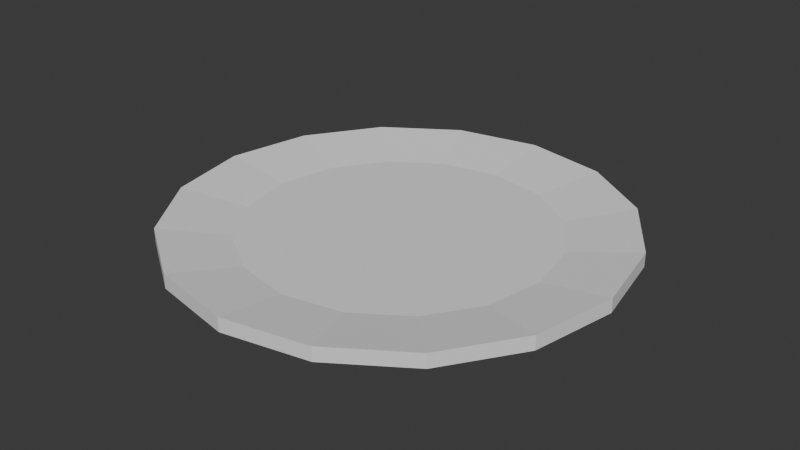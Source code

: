 # Source: teller.blend  (saved by Blender 4.1.24; exported with 4.5.12 LTS)
import bpy
from mathutils import Matrix  # noqa: F401  (used for matrix-valued properties, if any)

bpy.ops.wm.read_factory_settings(use_empty=True)
scene = bpy.context.scene
scene.name = 'Scene'

# ---- collections
col_collection = bpy.data.collections.new('Collection'); scene.collection.children.link(col_collection)

# ---- world
world_world = bpy.data.worlds.new('World'); scene.world = world_world
world_world.use_nodes = True; world_world.node_tree.nodes.clear()
_N = world_world.node_tree.nodes; _L = world_world.node_tree.links
n0 = _N.new('ShaderNodeOutputWorld'); n0.name = 'World Output'; n0.location = (300, 300)
n1 = _N.new('ShaderNodeBackground'); n1.name = 'Background'; n1.location = (10, 300)
n1.inputs[0].default_value = (0.05088, 0.05088, 0.05088, 1.0)
_L.new(n1.outputs[0], n0.inputs[0])
n0.is_active_output = True
world_world.color = (0.05088, 0.05088, 0.05088)
world_world.use_sun_shadow = False
world_world.sun_shadow_jitter_overblur = 0.0

# ---- meshes
me_cylinder = bpy.data.meshes.new('Cylinder')
me_cylinder.from_pydata([(0.0, 1.0, 0.5414), (0.0, 0.69, 1.0), (0.3827, 0.9239, 0.5414), (0.2641, 0.6375, 1.0), (0.7071, 0.7071, 0.5414), (0.4879, 0.4879, 1.0), (0.9239, 0.3827, 0.5414), (0.6375, 0.2641, 1.0), (1.0, 0.0, 0.5414), (0.69, 0.0, 1.0), (0.9239, -0.3827, 0.5414), (0.6375, -0.2641, 1.0), (0.7071, -0.7071, 0.5414), (0.4879, -0.4879, 1.0), (0.3827, -0.9239, 0.5414), (0.2641, -0.6375, 1.0), (0.0, -1.0, 0.5414), (0.0, -0.69, 1.0), (-0.3827, -0.9239, 0.5414), (-0.2641, -0.6375, 1.0), (-0.7071, -0.7071, 0.5414), (-0.4879, -0.4879, 1.0), (-0.9239, -0.3827, 0.5414), (-0.6375, -0.2641, 1.0), (-1.0, 0.0, 0.5414), (-0.69, 0.0, 1.0), (-0.9239, 0.3827, 0.5414), (-0.6375, 0.2641, 1.0), (-0.7071, 0.7071, 0.5414), (-0.4879, 0.4879, 1.0), (-0.3827, 0.9239, 0.5414), (-0.2641, 0.6375, 1.0), (0.3827, 0.9239, 2.541), (0.0, 1.0, 2.541), (0.7071, 0.7071, 2.541), (0.9239, 0.3827, 2.541), (1.0, 0.0, 2.541), (0.9239, -0.3827, 2.541), (0.7071, -0.7071, 2.541), (0.3827, -0.9239, 2.541), (0.0, -1.0, 2.541), (-0.3827, -0.9239, 2.541), (-0.7071, -0.7071, 2.541), (-0.9239, -0.3827, 2.541), (-1.0, 0.0, 2.541), (-0.9239, 0.3827, 2.541), (-0.7071, 0.7071, 2.541), (-0.3827, 0.9239, 2.541), (0.0, 0.6866, 0.5414), (0.2627, 0.6343, 0.5414), (0.4855, 0.4855, 0.5414), (0.6343, 0.2627, 0.5414), (0.6866, 0.0, 0.5414), (0.6343, -0.2627, 0.5414), (0.4855, -0.4855, 0.5414), (0.2627, -0.6343, 0.5414), (0.0, -0.6866, 0.5414), (-0.2627, -0.6343, 0.5414), (-0.4855, -0.4855, 0.5414), (-0.6343, -0.2627, 0.5414), (-0.6866, 0.0, 0.5414), (-0.6343, 0.2627, 0.5414), (-0.4855, 0.4855, 0.5414), (-0.2627, 0.6343, 0.5414)], [], [(0, 33, 32, 2), (2, 32, 34, 4), (4, 34, 35, 6), (6, 35, 36, 8), (8, 36, 37, 10), (10, 37, 38, 12), (12, 38, 39, 14), (14, 39, 40, 16), (16, 40, 41, 18), (18, 41, 42, 20), (20, 42, 43, 22), (22, 43, 44, 24), (24, 44, 45, 26), (26, 45, 46, 28), (3, 1, 31, 29, 27, 25, 23, 21, 19, 17, 15, 13, 11, 9, 7, 5), (28, 46, 47, 30), (30, 47, 33, 0), (48, 49, 50, 51, 52, 53, 54, 55, 56, 57, 58, 59, 60, 61, 62, 63), (1, 3, 32, 33), (3, 5, 34, 32), (5, 7, 35, 34), (7, 9, 36, 35), (9, 11, 37, 36), (11, 13, 38, 37), (13, 15, 39, 38), (15, 17, 40, 39), (17, 19, 41, 40), (19, 21, 42, 41), (21, 23, 43, 42), (23, 25, 44, 43), (25, 27, 45, 44), (27, 29, 46, 45), (29, 31, 47, 46), (31, 1, 33, 47), (0, 2, 49, 48), (2, 4, 50, 49), (4, 6, 51, 50), (6, 8, 52, 51), (8, 10, 53, 52), (10, 12, 54, 53), (12, 14, 55, 54), (14, 16, 56, 55), (16, 18, 57, 56), (18, 20, 58, 57), (20, 22, 59, 58), (22, 24, 60, 59), (24, 26, 61, 60), (26, 28, 62, 61), (28, 30, 63, 62), (30, 0, 48, 63)])
_uv = me_cylinder.uv_layers.new(name='UVMap')
_uv.uv.foreach_set('vector', [1.0, 0.5, 1.0, 1.0, 0.9375, 1.0, 0.9375, 0.5, 0.9375, 0.5, 0.9375, 1.0, 0.875, 1.0, 0.875, 0.5, 0.875, 0.5, 0.875, 1.0, 0.8125, 1.0, 0.8125, 0.5, 0.8125, 0.5, 0.8125, 1.0, 0.75, 1.0, 0.75, 0.5, 0.75, 0.5, 0.75, 1.0, 0.6875, 1.0, 0.6875, 0.5, 0.6875, 0.5, 0.6875, 1.0, 0.625, 1.0, 0.625, 0.5, 0.625, 0.5, 0.625, 1.0, 0.5625, 1.0, 0.5625, 0.5, 0.5625, 0.5, 0.5625, 1.0, 0.5, 1.0, 0.5, 0.5, 0.5, 0.5, 0.5, 1.0, 0.4375, 1.0, 0.4375, 0.5, 0.4375, 0.5, 0.4375, 1.0, 0.375, 1.0, 0.375, 0.5, 0.375, 0.5, 0.375, 1.0, 0.3125, 1.0, 0.3125, 0.5, 0.3125, 0.5, 0.3125, 1.0, 0.25, 1.0, 0.25, 0.5, 0.25, 0.5, 0.25, 1.0, 0.1875, 1.0, 0.1875, 0.5, 0.1875, 0.5, 0.1875, 1.0, 0.125, 1.0, 0.125, 0.5, 0.3134, 0.403, 0.25, 0.4156, 0.1866, 0.403, 0.1329, 0.3671, 0.097, 0.3134, 0.08439, 0.25, 0.097, 0.1866, 0.1329, 0.1329, 0.1866, 0.097, 0.25, 0.08439, 0.3134, 0.097, 0.3671, 0.1329, 0.403, 0.1866, 0.4156, 0.25, 0.403, 0.3134, 0.3671, 0.3671, 0.125, 0.5, 0.125, 1.0, 0.0625, 1.0, 0.0625, 0.5, 0.0625, 0.5, 0.0625, 1.0, 0.0, 1.0, 0.0, 0.5, 0.75, 0.4148, 0.8131, 0.4022, 0.8665, 0.3665, 0.9022, 0.3131, 0.9148, 0.25, 0.9022, 0.1869, 0.8665, 0.1335, 0.8131, 0.09776, 0.75, 0.08522, 0.6869, 0.09776, 0.6335, 0.1335, 0.5978, 0.1869, 0.5852, 0.25, 0.5978, 0.3131, 0.6335, 0.3665, 0.6869, 0.4022, 0.25, 0.4156, 0.3134, 0.403, 0.3418, 0.4717, 0.25, 0.49, 0.3134, 0.403, 0.3671, 0.3671, 0.4197, 0.4197, 0.3418, 0.4717, 0.3671, 0.3671, 0.403, 0.3134, 0.4717, 0.3418, 0.4197, 0.4197, 0.403, 0.3134, 0.4156, 0.25, 0.49, 0.25, 0.4717, 0.3418, 0.4156, 0.25, 0.403, 0.1866, 0.4717, 0.1582, 0.49, 0.25, 0.403, 0.1866, 0.3671, 0.1329, 0.4197, 0.08029, 0.4717, 0.1582, 0.3671, 0.1329, 0.3134, 0.097, 0.3418, 0.02827, 0.4197, 0.08029, 0.3134, 0.097, 0.25, 0.08439, 0.25, 0.01, 0.3418, 0.02827, 0.25, 0.08439, 0.1866, 0.097, 0.1582, 0.02827, 0.25, 0.01, 0.1866, 0.097, 0.1329, 0.1329, 0.08029, 0.08029, 0.1582, 0.02827, 0.1329, 0.1329, 0.097, 0.1866, 0.02827, 0.1582, 0.08029, 0.08029, 0.097, 0.1866, 0.08439, 0.25, 0.01, 0.25, 0.02827, 0.1582, 0.08439, 0.25, 0.097, 0.3134, 0.02827, 0.3418, 0.01, 0.25, 0.097, 0.3134, 0.1329, 0.3671, 0.08029, 0.4197, 0.02827, 0.3418, 0.1329, 0.3671, 0.1866, 0.403, 0.1582, 0.4717, 0.08029, 0.4197, 0.1866, 0.403, 0.25, 0.4156, 0.25, 0.49, 0.1582, 0.4717, 0.75, 0.49, 0.8418, 0.4717, 0.8131, 0.4022, 0.75, 0.4148, 0.8418, 0.4717, 0.9197, 0.4197, 0.8665, 0.3665, 0.8131, 0.4022, 0.9197, 0.4197, 0.9717, 0.3418, 0.9022, 0.3131, 0.8665, 0.3665, 0.9717, 0.3418, 0.99, 0.25, 0.9148, 0.25, 0.9022, 0.3131, 0.99, 0.25, 0.9717, 0.1582, 0.9022, 0.1869, 0.9148, 0.25, 0.9717, 0.1582, 0.9197, 0.08029, 0.8665, 0.1335, 0.9022, 0.1869, 0.9197, 0.08029, 0.8418, 0.02827, 0.8131, 0.09776, 0.8665, 0.1335, 0.8418, 0.02827, 0.75, 0.01, 0.75, 0.08522, 0.8131, 0.09776, 0.75, 0.01, 0.6582, 0.02827, 0.6869, 0.09776, 0.75, 0.08522, 0.6582, 0.02827, 0.5803, 0.08029, 0.6335, 0.1335, 0.6869, 0.09776, 0.5803, 0.08029, 0.5283, 0.1582, 0.5978, 0.1869, 0.6335, 0.1335, 0.5283, 0.1582, 0.51, 0.25, 0.5852, 0.25, 0.5978, 0.1869, 0.51, 0.25, 0.5283, 0.3418, 0.5978, 0.3131, 0.5852, 0.25, 0.5283, 0.3418, 0.5803, 0.4197, 0.6335, 0.3665, 0.5978, 0.3131, 0.5803, 0.4197, 0.6582, 0.4717, 0.6869, 0.4022, 0.6335, 0.3665, 0.6582, 0.4717, 0.75, 0.49, 0.75, 0.4148, 0.6869, 0.4022])
me_cylinder.update()

# ---- objects
ob_cylinder = bpy.data.objects.new('Cylinder', me_cylinder)

# ---- transforms, parenting, visibility, modifiers, constraints
ob_cylinder.location = (0.0, 0.0, 0.0)
ob_cylinder.scale = (1.0, 1.0, 0.03147)

# ---- collection membership
col_collection.objects.link(ob_cylinder)

# ---- scene / render settings (as saved in the file)
scene.frame_start = 1; scene.frame_end = 250; scene.frame_set(1)
scene.render.engine = 'BLENDER_EEVEE_NEXT'
scene.cycles.sampling_pattern = 'TABULATED_SOBOL'
scene.eevee.ray_tracing_options.trace_max_roughness = 0.0
bpy.context.view_layer.update()

# ---- added for rendering (the .blend has no active camera and no usable light): camera, sun
cam_auto = bpy.data.cameras.new('AutoCamera')
cam_auto.lens = 50.0
cam_auto.sensor_width = 36.0
cam_auto.clip_end = 1000.0
ob_auto_camera = bpy.data.objects.new('AutoCamera', cam_auto)
scene.collection.objects.link(ob_auto_camera)
ob_auto_camera.location = (2.61758, -3.14109, 2.14258)
ob_auto_camera.rotation_euler = (1.09748, -7.21219e-08, 0.694738)
scene.camera = ob_auto_camera
light_auto_sun = bpy.data.lights.new('AutoSun', 'SUN')
light_auto_sun.energy = 3.0
light_auto_sun.angle = 0.0523599
ob_auto_sun = bpy.data.objects.new('AutoSun', light_auto_sun)
scene.collection.objects.link(ob_auto_sun)
ob_auto_sun.rotation_euler = (0.872665, 0.174533, 0.523599)
bpy.context.view_layer.update()
